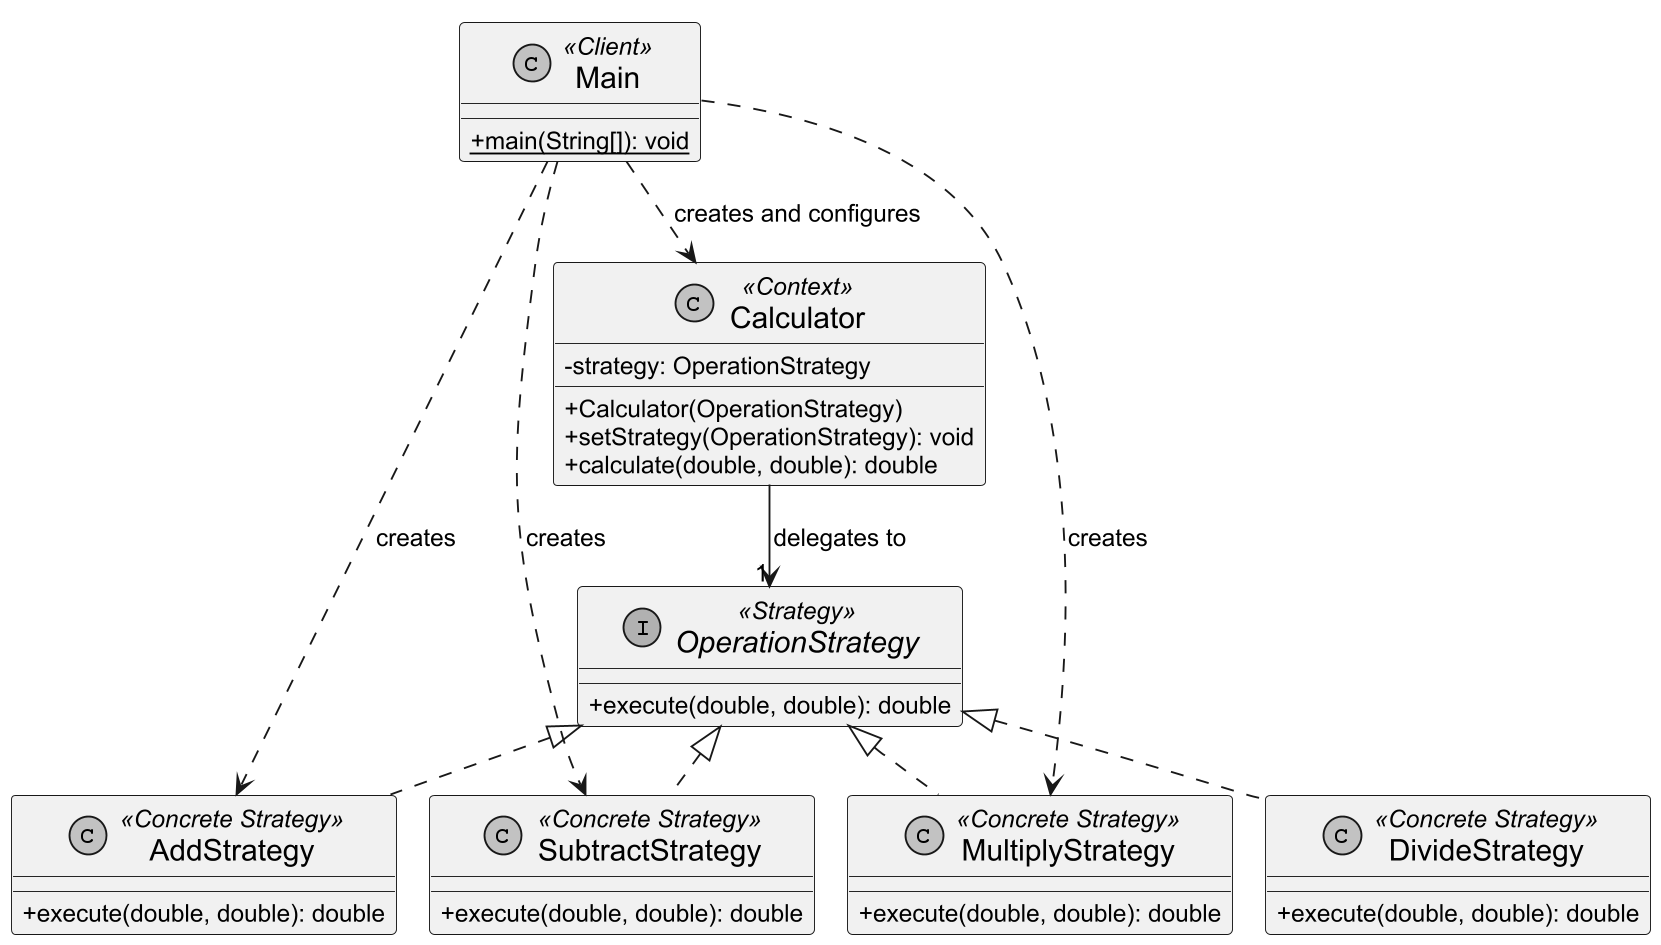

The diagram above was rendered by PlantUML. Its source (embedded in the PNG):
@startuml
!pragma layout smetana
skinparam dpi 180
skinparam defaultFontName Arial
skinparam defaultFontSize 13
skinparam classFontSize 16
skinparam classAttributeIconSize 0
skinparam shadowing false
skinparam monochrome true
skinparam nodesep 25
skinparam ranksep 38
top to bottom direction

class Main <<Client>> {
  {static} +main(String[]): void
}

class Calculator <<Context>> {
  -strategy: OperationStrategy
  +Calculator(OperationStrategy)
  +setStrategy(OperationStrategy): void
  +calculate(double, double): double
}

interface OperationStrategy <<Strategy>> {
  +execute(double, double): double
}

class AddStrategy <<Concrete Strategy>> {
  +execute(double, double): double
}

class SubtractStrategy <<Concrete Strategy>> {
  +execute(double, double): double
}

class MultiplyStrategy <<Concrete Strategy>> {
  +execute(double, double): double
}

class DivideStrategy <<Concrete Strategy>> {
  +execute(double, double): double
}

Main ..> Calculator : creates and configures
Main ..> AddStrategy : creates
Main ..> SubtractStrategy : creates
Main ..> MultiplyStrategy : creates
Calculator --> "1" OperationStrategy : delegates to
OperationStrategy <|.. AddStrategy
OperationStrategy <|.. SubtractStrategy
OperationStrategy <|.. MultiplyStrategy
OperationStrategy <|.. DivideStrategy
AddStrategy -[hidden]right- SubtractStrategy
SubtractStrategy -[hidden]right- MultiplyStrategy
MultiplyStrategy -[hidden]right- DivideStrategy
@enduml